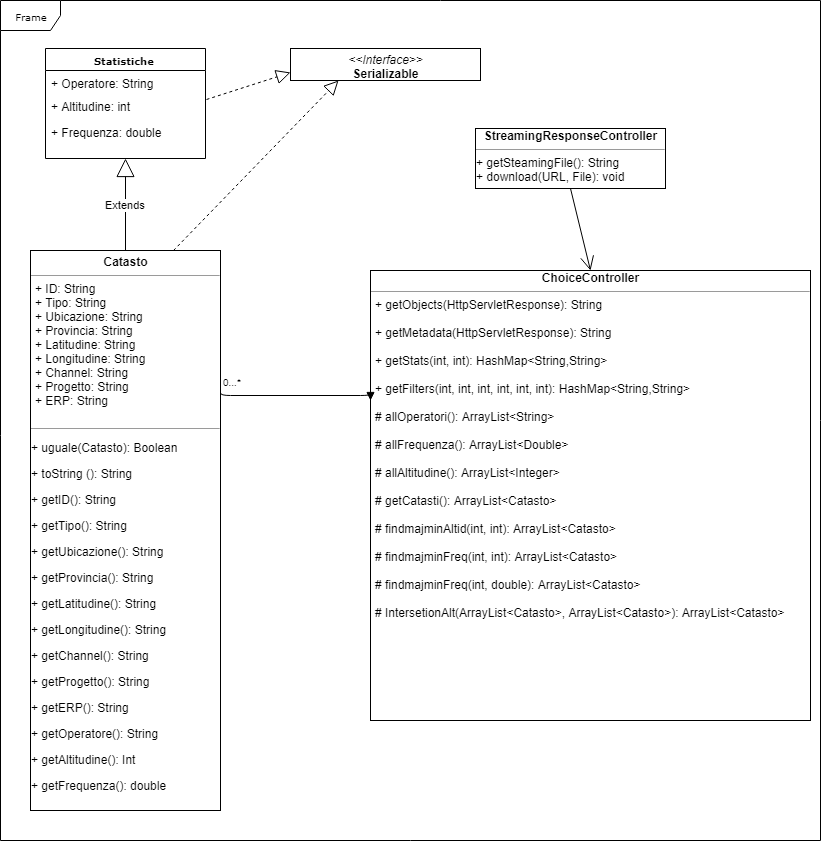

The diagram above was exported from draw.io. Its source (the exported page's mxGraphModel, read from the mxfile embedded in the PNG):
<mxGraphModel dx="1040" dy="542" grid="1" gridSize="10" guides="1" tooltips="1" connect="1" arrows="1" fold="1" page="1" pageScale="1" pageWidth="850" pageHeight="1100" background="#ffffff" math="0" shadow="0">
  <root>
    <mxCell id="0" />
    <mxCell id="1" parent="0" />
    <mxCell id="17acba5748e5396b-1" value="Frame" style="shape=umlFrame;whiteSpace=wrap;html=1;rounded=0;shadow=0;comic=0;labelBackgroundColor=none;strokeColor=#000000;strokeWidth=1;fillColor=#ffffff;fontFamily=Verdana;fontSize=10;fontColor=#000000;align=center;" parent="1" vertex="1">
      <mxGeometry x="30" y="10" width="820" height="840" as="geometry" />
    </mxCell>
    <mxCell id="17acba5748e5396b-30" value="&lt;b&gt;Statistiche&amp;nbsp;&lt;/b&gt;&lt;br&gt;" style="swimlane;html=1;fontStyle=0;childLayout=stackLayout;horizontal=1;startSize=22;fillColor=none;horizontalStack=0;resizeParent=1;resizeLast=0;collapsible=1;marginBottom=0;swimlaneFillColor=#ffffff;rounded=0;shadow=0;comic=0;labelBackgroundColor=none;strokeColor=#000000;strokeWidth=1;fontFamily=Verdana;fontSize=10;fontColor=#000000;align=center;" parent="1" vertex="1">
      <mxGeometry x="75" y="58" width="160" height="110" as="geometry" />
    </mxCell>
    <mxCell id="17acba5748e5396b-31" value="+ Operatore: String" style="text;html=1;strokeColor=none;fillColor=none;align=left;verticalAlign=top;spacingLeft=4;spacingRight=4;whiteSpace=wrap;overflow=hidden;rotatable=0;points=[[0,0.5],[1,0.5]];portConstraint=eastwest;" parent="17acba5748e5396b-30" vertex="1">
      <mxGeometry y="22" width="160" height="23" as="geometry" />
    </mxCell>
    <mxCell id="17acba5748e5396b-32" value="+ Altitudine: int" style="text;html=1;strokeColor=none;fillColor=none;align=left;verticalAlign=top;spacingLeft=4;spacingRight=4;whiteSpace=wrap;overflow=hidden;rotatable=0;points=[[0,0.5],[1,0.5]];portConstraint=eastwest;" parent="17acba5748e5396b-30" vertex="1">
      <mxGeometry y="45" width="160" height="26" as="geometry" />
    </mxCell>
    <mxCell id="17acba5748e5396b-33" value="+ Frequenza: double" style="text;html=1;strokeColor=none;fillColor=none;align=left;verticalAlign=top;spacingLeft=4;spacingRight=4;whiteSpace=wrap;overflow=hidden;rotatable=0;points=[[0,0.5],[1,0.5]];portConstraint=eastwest;" parent="17acba5748e5396b-30" vertex="1">
      <mxGeometry y="71" width="160" height="26" as="geometry" />
    </mxCell>
    <mxCell id="5d2195bd80daf111-10" value="&lt;div style=&quot;text-align: center&quot;&gt;&lt;span&gt;&lt;b&gt;StreamingResponseController&lt;/b&gt;&lt;/span&gt;&lt;/div&gt;&lt;hr size=&quot;1&quot; style=&quot;text-align: center&quot;&gt;&lt;p style=&quot;margin: 0px ; margin-left: 4px&quot;&gt;&lt;/p&gt;&lt;div style=&quot;text-align: left&quot;&gt;+&amp;nbsp;&lt;span&gt;getSteamingFile(): String&lt;/span&gt;&lt;/div&gt;&lt;div style=&quot;text-align: left&quot;&gt;&lt;span&gt;+&amp;nbsp;&lt;/span&gt;&lt;span&gt;download&lt;/span&gt;&lt;span&gt;(&lt;/span&gt;&lt;span&gt;URL,&lt;/span&gt;&lt;span&gt;&amp;nbsp;&lt;/span&gt;&lt;span&gt;File): void&lt;/span&gt;&lt;/div&gt;&lt;div style=&quot;text-align: left&quot;&gt;&lt;span&gt;&lt;br&gt;&lt;/span&gt;&lt;/div&gt;&lt;p&gt;&lt;/p&gt;" style="verticalAlign=top;align=left;overflow=fill;fontSize=12;fontFamily=Helvetica;html=1;rounded=0;shadow=0;comic=0;labelBackgroundColor=none;strokeColor=#000000;strokeWidth=1;fillColor=#ffffff;" parent="1" vertex="1">
      <mxGeometry x="505" y="138" width="190" height="60" as="geometry" />
    </mxCell>
    <mxCell id="5d2195bd80daf111-15" value="&lt;p style=&quot;margin: 0px ; margin-top: 4px ; text-align: center&quot;&gt;&lt;i&gt;&amp;lt;&amp;lt;Interface&amp;gt;&amp;gt;&lt;/i&gt;&lt;br&gt;&lt;b&gt;Serializable&lt;/b&gt;&lt;/p&gt;" style="verticalAlign=top;align=left;overflow=fill;fontSize=12;fontFamily=Helvetica;html=1;rounded=0;shadow=0;comic=0;labelBackgroundColor=none;strokeColor=#000000;strokeWidth=1;fillColor=#ffffff;" parent="1" vertex="1">
      <mxGeometry x="320" y="58" width="190" height="32" as="geometry" />
    </mxCell>
    <mxCell id="5d2195bd80daf111-18" value="&lt;p style=&quot;margin: 0px ; margin-top: 4px ; text-align: center&quot;&gt;&lt;b&gt;Catasto&lt;/b&gt;&lt;/p&gt;&lt;hr size=&quot;1&quot;&gt;&lt;p style=&quot;margin: 0px ; margin-left: 4px&quot;&gt;+ ID: String&lt;br&gt;+ Tipo: String&lt;/p&gt;&lt;p style=&quot;margin: 0px ; margin-left: 4px&quot;&gt;+ Ubicazione: String&lt;/p&gt;&lt;p style=&quot;margin: 0px ; margin-left: 4px&quot;&gt;+ Provincia: String&lt;/p&gt;&lt;p style=&quot;margin: 0px ; margin-left: 4px&quot;&gt;+ Latitudine: String&lt;/p&gt;&lt;p style=&quot;margin: 0px ; margin-left: 4px&quot;&gt;+ Longitudine: String&lt;/p&gt;&lt;p style=&quot;margin: 0px ; margin-left: 4px&quot;&gt;+ Channel: String&lt;/p&gt;&lt;p style=&quot;margin: 0px ; margin-left: 4px&quot;&gt;+ Progetto: String&lt;/p&gt;&lt;p style=&quot;margin: 0px ; margin-left: 4px&quot;&gt;+ ERP: String&lt;/p&gt;&lt;p style=&quot;margin: 0px ; margin-left: 4px&quot;&gt;&lt;br&gt;&lt;/p&gt;&lt;hr size=&quot;1&quot;&gt;&lt;p&gt;+ uguale(Catasto): Boolean&lt;/p&gt;&lt;p&gt;+ toString (): String&lt;/p&gt;&lt;p&gt;&lt;span&gt;+ getID(): String&lt;/span&gt;&lt;/p&gt;&lt;p&gt;+ getTipo(): String&lt;/p&gt;&lt;p&gt;+ getUbicazione(): String&lt;/p&gt;&lt;p&gt;+ getProvincia(): String&lt;/p&gt;&lt;p&gt;+ getLatitudine(): String&lt;/p&gt;&lt;p&gt;+ getLongitudine(): String&lt;/p&gt;&lt;p&gt;+ getChannel(): String&lt;/p&gt;&lt;p&gt;+ getProgetto(): String&lt;/p&gt;&lt;p&gt;+ getERP(): String&lt;/p&gt;&lt;p&gt;+ getOperatore(): String&lt;/p&gt;&lt;p&gt;+ getAltitudine(): Int&lt;/p&gt;&lt;p&gt;+ getFrequenza(): double&lt;/p&gt;" style="verticalAlign=top;align=left;overflow=fill;fontSize=12;fontFamily=Helvetica;html=1;rounded=0;shadow=0;comic=0;labelBackgroundColor=none;strokeColor=#000000;strokeWidth=1;fillColor=#ffffff;" parent="1" vertex="1">
      <mxGeometry x="60" y="260" width="190" height="560" as="geometry" />
    </mxCell>
    <mxCell id="tMwMehrgB2YMxIQ_EcgZ-3" value="Extends" style="endArrow=block;endSize=16;endFill=0;html=1;exitX=0.5;exitY=0;exitDx=0;exitDy=0;entryX=0.5;entryY=1;entryDx=0;entryDy=0;" edge="1" parent="1" source="5d2195bd80daf111-18" target="17acba5748e5396b-30">
      <mxGeometry width="160" relative="1" as="geometry">
        <mxPoint x="100" y="214.5" as="sourcePoint" />
        <mxPoint x="260" y="214.5" as="targetPoint" />
      </mxGeometry>
    </mxCell>
    <mxCell id="tMwMehrgB2YMxIQ_EcgZ-6" value="" style="endArrow=block;dashed=1;endFill=0;endSize=12;html=1;exitX=1.009;exitY=0.246;exitDx=0;exitDy=0;exitPerimeter=0;entryX=0;entryY=0.75;entryDx=0;entryDy=0;" edge="1" parent="1" source="17acba5748e5396b-32" target="5d2195bd80daf111-15">
      <mxGeometry width="160" relative="1" as="geometry">
        <mxPoint x="235" y="109.5" as="sourcePoint" />
        <mxPoint x="395" y="109.5" as="targetPoint" />
        <Array as="points" />
      </mxGeometry>
    </mxCell>
    <mxCell id="tMwMehrgB2YMxIQ_EcgZ-8" value="" style="endArrow=block;dashed=1;endFill=0;endSize=12;html=1;exitX=0.75;exitY=0;exitDx=0;exitDy=0;entryX=0.25;entryY=1;entryDx=0;entryDy=0;" edge="1" parent="1" source="5d2195bd80daf111-18" target="5d2195bd80daf111-15">
      <mxGeometry width="160" relative="1" as="geometry">
        <mxPoint x="240" y="210" as="sourcePoint" />
        <mxPoint x="400" y="210" as="targetPoint" />
      </mxGeometry>
    </mxCell>
    <mxCell id="tMwMehrgB2YMxIQ_EcgZ-13" value="&lt;div style=&quot;text-align: center&quot;&gt;&lt;span&gt;&lt;b&gt;ChoiceController&lt;/b&gt;&lt;/span&gt;&lt;/div&gt;&lt;hr size=&quot;1&quot;&gt;&lt;p style=&quot;margin: 0px ; margin-left: 4px&quot;&gt;&lt;span&gt;+ getObjects&lt;/span&gt;&lt;span&gt;(&lt;/span&gt;&lt;span&gt;HttpServletResponse): String&lt;/span&gt;&lt;/p&gt;&lt;p style=&quot;margin: 0px ; margin-left: 4px&quot;&gt;&lt;span&gt;&lt;br&gt;&lt;/span&gt;&lt;/p&gt;&lt;p style=&quot;margin: 0px ; margin-left: 4px&quot;&gt;&lt;span&gt;+ getMetadata&lt;/span&gt;&lt;span&gt;(&lt;/span&gt;&lt;span&gt;HttpServletResponse): String&lt;/span&gt;&lt;br&gt;&lt;/p&gt;&lt;p style=&quot;margin: 0px ; margin-left: 4px&quot;&gt;&lt;span&gt;&lt;br&gt;&lt;/span&gt;&lt;/p&gt;&lt;p style=&quot;margin: 0px ; margin-left: 4px&quot;&gt;&lt;span&gt;+&amp;nbsp;&lt;/span&gt;&lt;span&gt;getStats&lt;/span&gt;&lt;span&gt;(&lt;/span&gt;&lt;span&gt;int, i&lt;/span&gt;&lt;span&gt;nt&lt;/span&gt;&lt;span&gt;): HashMap&lt;/span&gt;&lt;span&gt;&amp;lt;&lt;/span&gt;&lt;span&gt;String&lt;/span&gt;&lt;span&gt;,&lt;/span&gt;&lt;span&gt;String&lt;/span&gt;&lt;span&gt;&amp;gt;&lt;/span&gt;&lt;/p&gt;&lt;p style=&quot;margin: 0px ; margin-left: 4px&quot;&gt;&lt;span&gt;&lt;br&gt;&lt;/span&gt;&lt;/p&gt;&lt;p style=&quot;margin: 0px ; margin-left: 4px&quot;&gt;&lt;span&gt;+ getFilters(int, int, int, int, int, int):&amp;nbsp;&lt;/span&gt;&lt;span&gt;HashMap&lt;/span&gt;&lt;span&gt;&amp;lt;&lt;/span&gt;&lt;span&gt;String&lt;/span&gt;&lt;span&gt;,&lt;/span&gt;&lt;span&gt;String&lt;/span&gt;&lt;span&gt;&amp;gt;&amp;nbsp;&lt;/span&gt;&lt;/p&gt;&lt;p style=&quot;margin: 0px ; margin-left: 4px&quot;&gt;&lt;span&gt;&lt;br&gt;&lt;/span&gt;&lt;/p&gt;&lt;p style=&quot;margin: 0px ; margin-left: 4px&quot;&gt;#&lt;span&gt;&amp;nbsp;&lt;/span&gt;&lt;span&gt;allOperatori&lt;/span&gt;&lt;span&gt;():&amp;nbsp;&lt;/span&gt;&lt;span&gt;ArrayList&lt;/span&gt;&lt;span&gt;&amp;lt;&lt;/span&gt;&lt;span&gt;String&lt;/span&gt;&lt;span&gt;&amp;gt;&lt;/span&gt;&lt;/p&gt;&lt;p style=&quot;margin: 0px ; margin-left: 4px&quot;&gt;&lt;span&gt;&lt;br&gt;&lt;/span&gt;&lt;/p&gt;&lt;p style=&quot;margin: 0px ; margin-left: 4px&quot;&gt;&lt;span&gt;#&amp;nbsp;&lt;/span&gt;&lt;span&gt;allFrequenza&lt;/span&gt;&lt;span&gt;(): ArrayList&amp;lt;Double&amp;gt;&lt;/span&gt;&lt;/p&gt;&lt;p style=&quot;margin: 0px ; margin-left: 4px&quot;&gt;&lt;br&gt;&lt;/p&gt;&lt;p style=&quot;margin: 0px ; margin-left: 4px&quot;&gt;#&amp;nbsp;&lt;span&gt;allAltitudine&lt;/span&gt;&lt;span&gt;(): ArrayList&amp;lt;Integer&amp;gt;&lt;/span&gt;&lt;/p&gt;&lt;p style=&quot;margin: 0px ; margin-left: 4px&quot;&gt;&lt;span&gt;&lt;br&gt;&lt;/span&gt;&lt;/p&gt;&lt;p style=&quot;margin: 0px ; margin-left: 4px&quot;&gt;&lt;span&gt;# getCatasti(): ArrayList&amp;lt;Catasto&amp;gt;&lt;/span&gt;&lt;/p&gt;&lt;p style=&quot;margin: 0px ; margin-left: 4px&quot;&gt;&lt;span&gt;&lt;br&gt;&lt;/span&gt;&lt;/p&gt;&lt;p style=&quot;margin: 0px ; margin-left: 4px&quot;&gt;&lt;span&gt;# findmajminAltid(int, int): ArrayList&amp;lt;Catasto&amp;gt;&lt;/span&gt;&lt;/p&gt;&lt;p style=&quot;margin: 0px ; margin-left: 4px&quot;&gt;&lt;span&gt;&lt;br&gt;&lt;/span&gt;&lt;/p&gt;&lt;p style=&quot;margin: 0px ; margin-left: 4px&quot;&gt;# findmajminFreq(int, int): ArrayList&amp;lt;Catasto&amp;gt;&lt;span&gt;&lt;br&gt;&lt;/span&gt;&lt;/p&gt;&lt;p style=&quot;margin: 0px ; margin-left: 4px&quot;&gt;&lt;br&gt;&lt;/p&gt;&lt;p style=&quot;margin: 0px ; margin-left: 4px&quot;&gt;# findmajminFreq(int, double): ArrayList&amp;lt;Catasto&amp;gt;&lt;br&gt;&lt;/p&gt;&lt;p style=&quot;margin: 0px ; margin-left: 4px&quot;&gt;&lt;br&gt;&lt;/p&gt;&lt;p style=&quot;margin: 0px ; margin-left: 4px&quot;&gt;# IntersetionAlt(ArrayList&amp;lt;Catasto&amp;gt;, ArrayList&amp;lt;Catasto&amp;gt;): ArrayList&amp;lt;Catasto&amp;gt;&lt;br&gt;&lt;/p&gt;&lt;p style=&quot;margin: 0px ; margin-left: 4px&quot;&gt;&lt;br&gt;&lt;/p&gt;&lt;p style=&quot;margin: 0px ; margin-left: 4px&quot;&gt;&lt;br&gt;&lt;/p&gt;" style="verticalAlign=top;align=left;overflow=fill;fontSize=12;fontFamily=Helvetica;html=1;" vertex="1" parent="1">
      <mxGeometry x="400" y="280" width="440" height="450" as="geometry" />
    </mxCell>
    <mxCell id="tMwMehrgB2YMxIQ_EcgZ-16" value="" style="endArrow=block;endFill=1;html=1;edgeStyle=orthogonalEdgeStyle;align=left;verticalAlign=top;exitX=1;exitY=0.25;exitDx=0;exitDy=0;" edge="1" parent="1" source="5d2195bd80daf111-18">
      <mxGeometry x="-1" relative="1" as="geometry">
        <mxPoint x="250" y="590" as="sourcePoint" />
        <mxPoint x="400" y="410" as="targetPoint" />
        <Array as="points">
          <mxPoint x="250" y="405" />
        </Array>
      </mxGeometry>
    </mxCell>
    <mxCell id="tMwMehrgB2YMxIQ_EcgZ-17" value="0...*" style="resizable=0;html=1;align=left;verticalAlign=bottom;labelBackgroundColor=#ffffff;fontSize=10;" connectable="0" vertex="1" parent="tMwMehrgB2YMxIQ_EcgZ-16">
      <mxGeometry x="-1" relative="1" as="geometry" />
    </mxCell>
    <mxCell id="tMwMehrgB2YMxIQ_EcgZ-18" value="" style="endArrow=open;endFill=1;endSize=12;html=1;entryX=0.5;entryY=0;entryDx=0;entryDy=0;exitX=0.5;exitY=1;exitDx=0;exitDy=0;" edge="1" parent="1" source="5d2195bd80daf111-10" target="tMwMehrgB2YMxIQ_EcgZ-13">
      <mxGeometry width="160" relative="1" as="geometry">
        <mxPoint x="490" y="250" as="sourcePoint" />
        <mxPoint x="650" y="250" as="targetPoint" />
        <Array as="points" />
      </mxGeometry>
    </mxCell>
  </root>
</mxGraphModel>